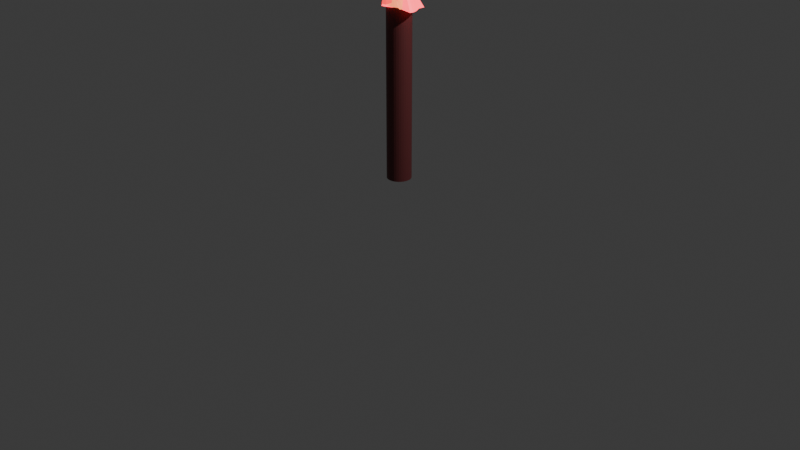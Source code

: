 # Source: torch.blend  (saved by Blender 5.1.30; exported with 4.5.12 LTS)
import bpy
from mathutils import Matrix  # noqa: F401  (used for matrix-valued properties, if any)

bpy.ops.wm.read_factory_settings(use_empty=True)
scene = bpy.context.scene
scene.name = 'Scene'

# ---- collections
col_collection = bpy.data.collections.new('Collection'); scene.collection.children.link(col_collection)

# ---- materials (node trees are filled in below, after node groups)
mat_stick = bpy.data.materials.new('stick')
mat_fire_red = bpy.data.materials.new('fire red')
mat_fire_orange_2 = bpy.data.materials.new('fire orange 2')
mat_fire_orange_3 = bpy.data.materials.new('fire orange 3')
mat_fire_orange = bpy.data.materials.new('fire orange')

# ---- material node trees
mat_stick.use_nodes = True; mat_stick.node_tree.nodes.clear()
_N = mat_stick.node_tree.nodes; _L = mat_stick.node_tree.links
n0 = _N.new('ShaderNodeBsdfPrincipled'); n0.name = 'Principled BSDF'; n0.location = (-200, 100)
n0.inputs[0].default_value = (0.1255, 0.0258, 0.02709, 1.0)
n1 = _N.new('ShaderNodeOutputMaterial'); n1.name = 'Material Output'; n1.location = (200, 100)
_L.new(n0.outputs[0], n1.inputs[0])
n1.is_active_output = True
mat_fire_red.use_nodes = True; mat_fire_red.node_tree.nodes.clear()
_N = mat_fire_red.node_tree.nodes; _L = mat_fire_red.node_tree.links
n0 = _N.new('ShaderNodeBsdfPrincipled'); n0.name = 'Principled BSDF'; n0.location = (-200, 100)
n0.inputs[0].default_value = (0.7991, 0.05286, 0.07421, 1.0)
n0.inputs[27].default_value = (0.7991, 0.05286, 0.07421, 1.0)
n0.inputs[28].default_value = 3.4
n1 = _N.new('ShaderNodeOutputMaterial'); n1.name = 'Material Output'; n1.location = (200, 100)
_L.new(n0.outputs[0], n1.inputs[0])
n1.is_active_output = True
mat_fire_orange_2.use_nodes = True; mat_fire_orange_2.node_tree.nodes.clear()
_N = mat_fire_orange_2.node_tree.nodes; _L = mat_fire_orange_2.node_tree.links
n0 = _N.new('ShaderNodeBsdfPrincipled'); n0.name = 'Principled BSDF'; n0.location = (-200, 100)
n0.inputs[0].default_value = (0.7991, 0.1779, 0.06848, 1.0)
n0.inputs[27].default_value = (0.7991, 0.1779, 0.06848, 1.0)
n0.inputs[28].default_value = 2.2
n1 = _N.new('ShaderNodeOutputMaterial'); n1.name = 'Material Output'; n1.location = (200, 100)
_L.new(n0.outputs[0], n1.inputs[0])
n1.is_active_output = True
mat_fire_orange_3.use_nodes = True; mat_fire_orange_3.node_tree.nodes.clear()
_N = mat_fire_orange_3.node_tree.nodes; _L = mat_fire_orange_3.node_tree.links
n0 = _N.new('ShaderNodeBsdfPrincipled'); n0.name = 'Principled BSDF'; n0.location = (-200, 100)
n0.inputs[0].default_value = (0.7991, 0.3467, 0.01444, 1.0)
n0.inputs[27].default_value = (0.7991, 0.3467, 0.01444, 1.0)
n0.inputs[28].default_value = 2.6
n1 = _N.new('ShaderNodeOutputMaterial'); n1.name = 'Material Output'; n1.location = (200, 100)
_L.new(n0.outputs[0], n1.inputs[0])
n1.is_active_output = True
mat_fire_orange.use_nodes = True; mat_fire_orange.node_tree.nodes.clear()
_N = mat_fire_orange.node_tree.nodes; _L = mat_fire_orange.node_tree.links
n0 = _N.new('ShaderNodeBsdfPrincipled'); n0.name = 'Principled BSDF'; n0.location = (-200, 100)
n0.inputs[0].default_value = (0.7991, 0.03689, 0.03689, 1.0)
n0.inputs[27].default_value = (0.7991, 0.03689, 0.03689, 1.0)
n0.inputs[28].default_value = 2.2
n1 = _N.new('ShaderNodeOutputMaterial'); n1.name = 'Material Output'; n1.location = (200, 100)
_L.new(n0.outputs[0], n1.inputs[0])
n1.is_active_output = True

# ---- world
world_world = bpy.data.worlds.new('World'); scene.world = world_world
world_world.use_nodes = True; world_world.node_tree.nodes.clear()
_N = world_world.node_tree.nodes; _L = world_world.node_tree.links
n0 = _N.new('ShaderNodeOutputWorld'); n0.name = 'World Output'; n0.location = (200, 100)
n1 = _N.new('ShaderNodeBackground'); n1.name = 'Background'; n1.location = (-200, 100)
n1.inputs[0].default_value = (0.05088, 0.05088, 0.05088, 1.0)
_L.new(n1.outputs[0], n0.inputs[0])
n0.is_active_output = True
world_world.color = (0.05088, 0.05088, 0.05088)
world_world.sun_shadow_jitter_overblur = 0.0

# ---- cameras
cam_camera = bpy.data.cameras.new('Camera')
cam_camera.clip_end = 100.0
cam_camera.ortho_scale = 7.314

# ---- lights
light_light = bpy.data.lights.new('Light', 'POINT')
light_light.energy = 1000.0
light_light.shadow_soft_size = 0.1

# ---- meshes
me_cylinder = bpy.data.meshes.new('Cylinder')
me_cylinder.from_pydata([(0.0, 1.0, -1.0), (0.0, 1.0, 1.0), (0.1951, 0.9808, -1.0), (0.1951, 0.9808, 1.0), (0.3827, 0.9239, -1.0), (0.3827, 0.9239, 1.0), (0.5556, 0.8315, -1.0), (0.5556, 0.8315, 1.0), (0.7071, 0.7071, -1.0), (0.7071, 0.7071, 1.0), (0.8315, 0.5556, -1.0), (0.8315, 0.5556, 1.0), (0.9239, 0.3827, -1.0), (0.9239, 0.3827, 1.0), (0.9808, 0.1951, -1.0), (0.9808, 0.1951, 1.0), (1.0, 0.0, -1.0), (1.0, 0.0, 1.0), (0.9808, -0.1951, -1.0), (0.9808, -0.1951, 1.0), (0.9239, -0.3827, -1.0), (0.9239, -0.3827, 1.0), (0.8315, -0.5556, -1.0), (0.8315, -0.5556, 1.0), (0.7071, -0.7071, -1.0), (0.7071, -0.7071, 1.0), (0.5556, -0.8315, -1.0), (0.5556, -0.8315, 1.0), (0.3827, -0.9239, -1.0), (0.3827, -0.9239, 1.0), (0.1951, -0.9808, -1.0), (0.1951, -0.9808, 1.0), (0.0, -1.0, -1.0), (0.0, -1.0, 1.0), (-0.1951, -0.9808, -1.0), (-0.1951, -0.9808, 1.0), (-0.3827, -0.9239, -1.0), (-0.3827, -0.9239, 1.0), (-0.5556, -0.8315, -1.0), (-0.5556, -0.8315, 1.0), (-0.7071, -0.7071, -1.0), (-0.7071, -0.7071, 1.0), (-0.8315, -0.5556, -1.0), (-0.8315, -0.5556, 1.0), (-0.9239, -0.3827, -1.0), (-0.9239, -0.3827, 1.0), (-0.9808, -0.1951, -1.0), (-0.9808, -0.1951, 1.0), (-1.0, 0.0, -1.0), (-1.0, 0.0, 1.0), (-0.9808, 0.1951, -1.0), (-0.9808, 0.1951, 1.0), (-0.9239, 0.3827, -1.0), (-0.9239, 0.3827, 1.0), (-0.8315, 0.5556, -1.0), (-0.8315, 0.5556, 1.0), (-0.7071, 0.7071, -1.0), (-0.7071, 0.7071, 1.0), (-0.5556, 0.8315, -1.0), (-0.5556, 0.8315, 1.0), (-0.3827, 0.9239, -1.0), (-0.3827, 0.9239, 1.0), (-0.1951, 0.9808, -1.0), (-0.1951, 0.9808, 1.0)], [], [(0, 1, 3, 2), (2, 3, 5, 4), (4, 5, 7, 6), (6, 7, 9, 8), (8, 9, 11, 10), (10, 11, 13, 12), (12, 13, 15, 14), (14, 15, 17, 16), (16, 17, 19, 18), (18, 19, 21, 20), (20, 21, 23, 22), (22, 23, 25, 24), (24, 25, 27, 26), (26, 27, 29, 28), (28, 29, 31, 30), (30, 31, 33, 32), (32, 33, 35, 34), (34, 35, 37, 36), (36, 37, 39, 38), (38, 39, 41, 40), (40, 41, 43, 42), (42, 43, 45, 44), (44, 45, 47, 46), (46, 47, 49, 48), (48, 49, 51, 50), (50, 51, 53, 52), (52, 53, 55, 54), (54, 55, 57, 56), (56, 57, 59, 58), (58, 59, 61, 60), (3, 1, 63, 61, 59, 57, 55, 53, 51, 49, 47, 45, 43, 41, 39, 37, 35, 33, 31, 29, 27, 25, 23, 21, 19, 17, 15, 13, 11, 9, 7, 5), (60, 61, 63, 62), (62, 63, 1, 0), (0, 2, 4, 6, 8, 10, 12, 14, 16, 18, 20, 22, 24, 26, 28, 30, 32, 34, 36, 38, 40, 42, 44, 46, 48, 50, 52, 54, 56, 58, 60, 62)])
_uv = me_cylinder.uv_layers.new(name='UVMap')
_uv.uv.foreach_set('vector', [1.0, 0.5, 1.0, 1.0, 0.9688, 1.0, 0.9688, 0.5, 0.9688, 0.5, 0.9688, 1.0, 0.9375, 1.0, 0.9375, 0.5, 0.9375, 0.5, 0.9375, 1.0, 0.9062, 1.0, 0.9062, 0.5, 0.9062, 0.5, 0.9062, 1.0, 0.875, 1.0, 0.875, 0.5, 0.875, 0.5, 0.875, 1.0, 0.8438, 1.0, 0.8438, 0.5, 0.8438, 0.5, 0.8438, 1.0, 0.8125, 1.0, 0.8125, 0.5, 0.8125, 0.5, 0.8125, 1.0, 0.7812, 1.0, 0.7812, 0.5, 0.7812, 0.5, 0.7812, 1.0, 0.75, 1.0, 0.75, 0.5, 0.75, 0.5, 0.75, 1.0, 0.7188, 1.0, 0.7188, 0.5, 0.7188, 0.5, 0.7188, 1.0, 0.6875, 1.0, 0.6875, 0.5, 0.6875, 0.5, 0.6875, 1.0, 0.6562, 1.0, 0.6562, 0.5, 0.6562, 0.5, 0.6562, 1.0, 0.625, 1.0, 0.625, 0.5, 0.625, 0.5, 0.625, 1.0, 0.5938, 1.0, 0.5938, 0.5, 0.5938, 0.5, 0.5938, 1.0, 0.5625, 1.0, 0.5625, 0.5, 0.5625, 0.5, 0.5625, 1.0, 0.5312, 1.0, 0.5312, 0.5, 0.5312, 0.5, 0.5312, 1.0, 0.5, 1.0, 0.5, 0.5, 0.5, 0.5, 0.5, 1.0, 0.4688, 1.0, 0.4688, 0.5, 0.4688, 0.5, 0.4688, 1.0, 0.4375, 1.0, 0.4375, 0.5, 0.4375, 0.5, 0.4375, 1.0, 0.4062, 1.0, 0.4062, 0.5, 0.4062, 0.5, 0.4062, 1.0, 0.375, 1.0, 0.375, 0.5, 0.375, 0.5, 0.375, 1.0, 0.3438, 1.0, 0.3438, 0.5, 0.3438, 0.5, 0.3438, 1.0, 0.3125, 1.0, 0.3125, 0.5, 0.3125, 0.5, 0.3125, 1.0, 0.2812, 1.0, 0.2812, 0.5, 0.2812, 0.5, 0.2812, 1.0, 0.25, 1.0, 0.25, 0.5, 0.25, 0.5, 0.25, 1.0, 0.2188, 1.0, 0.2188, 0.5, 0.2188, 0.5, 0.2188, 1.0, 0.1875, 1.0, 0.1875, 0.5, 0.1875, 0.5, 0.1875, 1.0, 0.1562, 1.0, 0.1562, 0.5, 0.1562, 0.5, 0.1562, 1.0, 0.125, 1.0, 0.125, 0.5, 0.125, 0.5, 0.125, 1.0, 0.09375, 1.0, 0.09375, 0.5, 0.09375, 0.5, 0.09375, 1.0, 0.0625, 1.0, 0.0625, 0.5, 0.2968, 0.4854, 0.25, 0.49, 0.2032, 0.4854, 0.1582, 0.4717, 0.1167, 0.4496, 0.08029, 0.4197, 0.05045, 0.3833, 0.02827, 0.3418, 0.01461, 0.2968, 0.01, 0.25, 0.01461, 0.2032, 0.02827, 0.1582, 0.05045, 0.1167, 0.08029, 0.08029, 0.1167, 0.05045, 0.1582, 0.02827, 0.2032, 0.01461, 0.25, 0.01, 0.2968, 0.01461, 0.3418, 0.02827, 0.3833, 0.05045, 0.4197, 0.08029, 0.4496, 0.1167, 0.4717, 0.1582, 0.4854, 0.2032, 0.49, 0.25, 0.4854, 0.2968, 0.4717, 0.3418, 0.4496, 0.3833, 0.4197, 0.4197, 0.3833, 0.4496, 0.3418, 0.4717, 0.0625, 0.5, 0.0625, 1.0, 0.03125, 1.0, 0.03125, 0.5, 0.03125, 0.5, 0.03125, 1.0, 0.0, 1.0, 0.0, 0.5, 0.75, 0.49, 0.7968, 0.4854, 0.8418, 0.4717, 0.8833, 0.4496, 0.9197, 0.4197, 0.9496, 0.3833, 0.9717, 0.3418, 0.9854, 0.2968, 0.99, 0.25, 0.9854, 0.2032, 0.9717, 0.1582, 0.9496, 0.1167, 0.9197, 0.08029, 0.8833, 0.05045, 0.8418, 0.02827, 0.7968, 0.01461, 0.75, 0.01, 0.7032, 0.01461, 0.6582, 0.02827, 0.6167, 0.05045, 0.5803, 0.08029, 0.5504, 0.1167, 0.5283, 0.1582, 0.5146, 0.2032, 0.51, 0.25, 0.5146, 0.2968, 0.5283, 0.3418, 0.5504, 0.3833, 0.5803, 0.4197, 0.6167, 0.4496, 0.6582, 0.4717, 0.7032, 0.4854])
me_cylinder.materials.append(mat_stick)
me_cylinder.update()
me_cone_004 = bpy.data.meshes.new('Cone.004')
me_cone_004.from_pydata([(0.0, 1.0, -1.0), (0.1951, 0.9808, -1.0), (0.3827, 0.9239, -1.0), (0.5556, 0.8315, -1.0), (0.8712, 0.9262, -1.128), (1.069, 0.3413, -1.046), (1.177, 0.1561, -1.057), (1.26, -0.05412, -1.076), (1.291, -0.2607, -1.085), (1.261, -0.4474, -1.078), (0.8318, -0.5425, -1.006), (0.4823, -0.4831, -0.9441), (0.3578, -0.6344, -0.9439), (0.2062, -0.7588, -0.9439), (0.03333, -0.8512, -0.9439), (-0.1543, -0.9081, -0.9439), (-0.3494, -0.9273, -0.9439), (-0.3896, -0.6609, -0.8242), (-0.2278, -0.6766, -0.8803), (-0.4007, -0.5842, -0.8803), (-0.1919, -0.6418, -0.6213), (-0.3163, -0.4902, -0.6213), (-0.4087, -0.3173, -0.6213), (-0.8872, 0.2376, -1.013), (-0.6397, -0.1819, -0.741), (-0.6205, 0.01318, -0.741), (-0.5636, 0.2008, -0.741), (-0.2864, 0.2062, -0.6396), (-0.1621, 0.3578, -0.6396), (-0.01052, 0.4821, -0.6396), (-0.1979, 0.7565, -0.8987), (-0.01034, 0.8134, -0.8987), (0.0, 0.0, 1.0), (0.07921, 0.8207, -0.8178), (0.2382, 0.7988, -0.8178), (0.3911, 0.7339, -0.8178), (0.532, 0.6284, -0.8178), (0.6555, 0.4865, -0.8178), (0.7888, 0.7963, -0.9698), (0.8641, 0.5991, -0.9698), (0.9105, 0.385, -0.9699), (0.942, 0.1495, -0.981), (0.9668, -0.1092, -1.011), (0.9232, -0.3269, -1.014), (0.8142, -0.4948, -0.9898), (0.6908, -0.6475, -0.9727), (0.639, -0.678, -0.8761), (0.4963, -0.7818, -0.8746), (0.3434, -0.8467, -0.8746), (0.1844, -0.8686, -0.8746), (0.02541, -0.8467, -0.8746), (-0.1275, -0.7818, -0.8746), (-0.2684, -0.6763, -0.8746), (-0.4652, -0.6444, -0.9698), (-0.5665, -0.4715, -0.9698), (-0.6419, -0.2742, -0.9698), (-0.7495, 0.1253, -1.102), (-0.7652, 0.3479, -1.102), (-0.7495, 0.5705, -1.102), (-0.7351, 0.3018, -0.9503), (-0.6597, 0.499, -0.9503), (-0.5584, 0.6719, -0.9503), (-0.3736, 0.6284, -0.8178), (-0.2327, 0.7339, -0.8178), (-0.0798, 0.7988, -0.8178), (-0.1175, -0.7084, 1.028), (-0.1671, 0.7502, -0.9837), (0.05545, 0.742, -0.9837), (0.2695, 0.7179, -0.9837), (0.4668, 0.6787, -0.9837), (0.6419, 0.326, -0.7421), (0.7861, 0.2596, -0.7439), (0.9068, 0.1725, -0.7555), (0.9967, 0.07057, -0.7742), (1.044, -0.03532, -0.7936), (1.041, -0.1354, -0.8081), (0.9805, -0.2197, -0.812), (0.8566, -0.2772, -0.7989), (0.6757, -0.3058, -0.7692), (0.4733, -0.33, -0.7453), (0.2718, -0.3654, -0.7422), (0.05765, -0.3894, -0.7421), (-0.165, -0.3976, -0.7421), (-0.3875, -0.3894, -0.7421), (-0.306, -0.4449, -0.6911), (-0.5033, -0.4057, -0.6911), (-0.6762, -0.353, -0.6911), (-0.8181, -0.2888, -0.6911), (-0.9235, -0.2155, -0.6911), (-0.9885, -0.136, -0.6911), (-1.01, -0.05332, -0.6911), (-0.9885, 0.02937, -0.6911), (-0.9848, 0.2943, -0.8237), (-0.8794, 0.3676, -0.8237), (-0.7375, 0.4318, -0.8237), (-0.8601, 0.5641, -0.8746), (-0.6629, 0.6033, -0.8746), (-0.3897, 0.742, -0.9837), (-0.09255, -0.2455, 1.212), (0.09592, 0.5841, -0.5894), (0.2478, 0.5691, -0.5894), (0.3939, 0.5248, -0.5894), (0.5463, 0.6423, -0.6512), (0.6643, 0.5454, -0.6512), (0.7611, 0.4274, -0.6512), (0.8351, 0.2908, -0.6528), (0.9041, 0.1217, -0.672), (0.9622, -0.07032, -0.7054), (0.8047, -0.1889, -0.538), (0.7627, -0.3342, -0.5374), (0.6768, -0.4511, -0.5224), (0.562, -0.5496, -0.5057), (0.5548, -0.6576, -0.6552), (0.417, -0.7277, -0.6537), (0.09749, -1.031, -0.7829), (-0.05442, -1.046, -0.7829), (-0.2063, -1.031, -0.7829), (-0.1844, -0.7246, -0.6512), (-0.319, -0.6526, -0.6512), (-0.437, -0.5558, -0.6512), (-0.5338, -0.4378, -0.6512), (-0.6058, -0.3032, -0.6512), (-0.6501, -0.1571, -0.6512), (-0.6651, -0.005175, -0.6512), (-0.6501, 0.1467, -0.6512), (-0.6058, 0.2928, -0.6512), (-0.5951, 0.6129, -0.7837), (-0.4547, 0.356, -0.5894), (-0.3367, 0.4528, -0.5894), (-0.2021, 0.5248, -0.5894), (-0.056, 0.5691, -0.5894), (0.06592, -0.7232, 1.653)], [], [(0, 32, 1), (1, 32, 2), (2, 32, 3), (3, 32, 4), (4, 32, 5), (5, 32, 6), (6, 32, 7), (7, 32, 8), (8, 32, 9), (9, 32, 10), (10, 32, 11), (11, 32, 12), (12, 32, 13), (13, 32, 14), (14, 32, 15), (15, 32, 16), (16, 32, 17), (17, 32, 18), (18, 32, 19), (19, 32, 20), (20, 32, 21), (21, 32, 22), (22, 32, 23), (23, 32, 24), (24, 32, 25), (25, 32, 26), (26, 32, 27), (27, 32, 28), (28, 32, 29), (29, 32, 30), (0, 1, 2, 3, 4, 5, 6, 7, 8, 9, 10, 11, 12, 13, 14, 15, 16, 17, 18, 19, 20, 21, 22, 23, 24, 25, 26, 27, 28, 29, 30, 31), (30, 32, 31), (31, 32, 0), (33, 65, 34), (34, 65, 35), (35, 65, 36), (36, 65, 37), (37, 65, 38), (38, 65, 39), (39, 65, 40), (40, 65, 41), (41, 65, 42), (42, 65, 43), (43, 65, 44), (44, 65, 45), (45, 65, 46), (46, 65, 47), (47, 65, 48), (48, 65, 49), (49, 65, 50), (50, 65, 51), (51, 65, 52), (52, 65, 53), (53, 65, 54), (54, 65, 55), (55, 65, 56), (56, 65, 57), (57, 65, 58), (58, 65, 59), (59, 65, 60), (60, 65, 61), (61, 65, 62), (62, 65, 63), (33, 34, 35, 36, 37, 38, 39, 40, 41, 42, 43, 44, 45, 46, 47, 48, 49, 50, 51, 52, 53, 54, 55, 56, 57, 58, 59, 60, 61, 62, 63, 64), (63, 65, 64), (64, 65, 33), (66, 98, 67), (67, 98, 68), (68, 98, 69), (69, 98, 70), (70, 98, 71), (71, 98, 72), (72, 98, 73), (73, 98, 74), (74, 98, 75), (75, 98, 76), (76, 98, 77), (77, 98, 78), (78, 98, 79), (79, 98, 80), (80, 98, 81), (81, 98, 82), (82, 98, 83), (83, 98, 84), (84, 98, 85), (85, 98, 86), (86, 98, 87), (87, 98, 88), (88, 98, 89), (89, 98, 90), (90, 98, 91), (91, 98, 92), (92, 98, 93), (93, 98, 94), (94, 98, 95), (95, 98, 96), (66, 67, 68, 69, 70, 71, 72, 73, 74, 75, 76, 77, 78, 79, 80, 81, 82, 83, 84, 85, 86, 87, 88, 89, 90, 91, 92, 93, 94, 95, 96, 97), (96, 98, 97), (97, 98, 66), (99, 131, 100), (100, 131, 101), (101, 131, 102), (102, 131, 103), (103, 131, 104), (104, 131, 105), (105, 131, 106), (106, 131, 107), (107, 131, 108), (108, 131, 109), (109, 131, 110), (110, 131, 111), (111, 131, 112), (112, 131, 113), (113, 131, 114), (114, 131, 115), (115, 131, 116), (116, 131, 117), (117, 131, 118), (118, 131, 119), (119, 131, 120), (120, 131, 121), (121, 131, 122), (122, 131, 123), (123, 131, 124), (124, 131, 125), (125, 131, 126), (126, 131, 127), (127, 131, 128), (128, 131, 129), (99, 100, 101, 102, 103, 104, 105, 106, 107, 108, 109, 110, 111, 112, 113, 114, 115, 116, 117, 118, 119, 120, 121, 122, 123, 124, 125, 126, 127, 128, 129, 130), (129, 131, 130), (130, 131, 99)])
me_cone_004.polygons.foreach_set('material_index', [0, 0, 0, 0, 0, 0, 0, 0, 0, 0, 0, 0, 0, 0, 0, 0, 0, 0, 0, 0, 0, 0, 0, 0, 0, 0, 0, 0, 0, 0, 0, 0, 0, 1, 1, 1, 1, 1, 1, 1, 1, 1, 1, 1, 1, 1, 1, 1, 1, 1, 1, 1, 1, 1, 1, 1, 1, 1, 1, 1, 1, 1, 1, 1, 1, 1, 2, 2, 2, 2, 2, 2, 2, 2, 2, 2, 2, 2, 2, 2, 2, 2, 2, 2, 2, 2, 2, 2, 2, 2, 2, 2, 2, 2, 2, 2, 2, 2, 2, 3, 3, 3, 3, 3, 3, 3, 3, 3, 3, 3, 3, 3, 3, 3, 3, 3, 3, 3, 3, 3, 3, 3, 3, 3, 3, 3, 3, 3, 3, 3, 3, 3])
_uv = me_cone_004.uv_layers.new(name='UVMap')
_uv.uv.foreach_set('vector', [0.25, 0.49, 0.25, 0.25, 0.2968, 0.4854, 0.2968, 0.4854, 0.25, 0.25, 0.3418, 0.4717, 0.3418, 0.4717, 0.25, 0.25, 0.3833, 0.4496, 0.3833, 0.4496, 0.25, 0.25, 0.4197, 0.4197, 0.4197, 0.4197, 0.25, 0.25, 0.4496, 0.3833, 0.4496, 0.3833, 0.25, 0.25, 0.4717, 0.3418, 0.4717, 0.3418, 0.25, 0.25, 0.4854, 0.2968, 0.4854, 0.2968, 0.25, 0.25, 0.49, 0.25, 0.49, 0.25, 0.25, 0.25, 0.4854, 0.2032, 0.4854, 0.2032, 0.25, 0.25, 0.4717, 0.1582, 0.4717, 0.1582, 0.25, 0.25, 0.4496, 0.1167, 0.4496, 0.1167, 0.25, 0.25, 0.4197, 0.08029, 0.4197, 0.08029, 0.25, 0.25, 0.3833, 0.05045, 0.3833, 0.05045, 0.25, 0.25, 0.3418, 0.02827, 0.3418, 0.02827, 0.25, 0.25, 0.2968, 0.01461, 0.2968, 0.01461, 0.25, 0.25, 0.25, 0.01, 0.25, 0.01, 0.25, 0.25, 0.2032, 0.01461, 0.2032, 0.01461, 0.25, 0.25, 0.1582, 0.02827, 0.1582, 0.02827, 0.25, 0.25, 0.1167, 0.05045, 0.1167, 0.05045, 0.25, 0.25, 0.08029, 0.08029, 0.08029, 0.08029, 0.25, 0.25, 0.05045, 0.1167, 0.05045, 0.1167, 0.25, 0.25, 0.02827, 0.1582, 0.02827, 0.1582, 0.25, 0.25, 0.01461, 0.2032, 0.01461, 0.2032, 0.25, 0.25, 0.01, 0.25, 0.01, 0.25, 0.25, 0.25, 0.01461, 0.2968, 0.01461, 0.2968, 0.25, 0.25, 0.02827, 0.3418, 0.02827, 0.3418, 0.25, 0.25, 0.05045, 0.3833, 0.05045, 0.3833, 0.25, 0.25, 0.08029, 0.4197, 0.08029, 0.4197, 0.25, 0.25, 0.1167, 0.4496, 0.1167, 0.4496, 0.25, 0.25, 0.1582, 0.4717, 0.75, 0.49, 0.7968, 0.4854, 0.8418, 0.4717, 0.8833, 0.4496, 0.9197, 0.4197, 0.9496, 0.3833, 0.9717, 0.3418, 0.9854, 0.2968, 0.99, 0.25, 0.9854, 0.2032, 0.9717, 0.1582, 0.9496, 0.1167, 0.9197, 0.08029, 0.8833, 0.05045, 0.8418, 0.02827, 0.7968, 0.01461, 0.75, 0.01, 0.7032, 0.01461, 0.6582, 0.02827, 0.6167, 0.05045, 0.5803, 0.08029, 0.5504, 0.1167, 0.5283, 0.1582, 0.5146, 0.2032, 0.51, 0.25, 0.5146, 0.2968, 0.5283, 0.3418, 0.5504, 0.3833, 0.5803, 0.4197, 0.6167, 0.4496, 0.6582, 0.4717, 0.7032, 0.4854, 0.1582, 0.4717, 0.25, 0.25, 0.2032, 0.4854, 0.2032, 0.4854, 0.25, 0.25, 0.25, 0.49, 0.25, 0.49, 0.25, 0.25, 0.2968, 0.4854, 0.2968, 0.4854, 0.25, 0.25, 0.3418, 0.4717, 0.3418, 0.4717, 0.25, 0.25, 0.3833, 0.4496, 0.3833, 0.4496, 0.25, 0.25, 0.4197, 0.4197, 0.4197, 0.4197, 0.25, 0.25, 0.4496, 0.3833, 0.4496, 0.3833, 0.25, 0.25, 0.4717, 0.3418, 0.4717, 0.3418, 0.25, 0.25, 0.4854, 0.2968, 0.4854, 0.2968, 0.25, 0.25, 0.49, 0.25, 0.49, 0.25, 0.25, 0.25, 0.4854, 0.2032, 0.4854, 0.2032, 0.25, 0.25, 0.4717, 0.1582, 0.4717, 0.1582, 0.25, 0.25, 0.4496, 0.1167, 0.4496, 0.1167, 0.25, 0.25, 0.4197, 0.08029, 0.4197, 0.08029, 0.25, 0.25, 0.3833, 0.05045, 0.3833, 0.05045, 0.25, 0.25, 0.3418, 0.02827, 0.3418, 0.02827, 0.25, 0.25, 0.2968, 0.01461, 0.2968, 0.01461, 0.25, 0.25, 0.25, 0.01, 0.25, 0.01, 0.25, 0.25, 0.2032, 0.01461, 0.2032, 0.01461, 0.25, 0.25, 0.1582, 0.02827, 0.1582, 0.02827, 0.25, 0.25, 0.1167, 0.05045, 0.1167, 0.05045, 0.25, 0.25, 0.08029, 0.08029, 0.08029, 0.08029, 0.25, 0.25, 0.05045, 0.1167, 0.05045, 0.1167, 0.25, 0.25, 0.02827, 0.1582, 0.02827, 0.1582, 0.25, 0.25, 0.01461, 0.2032, 0.01461, 0.2032, 0.25, 0.25, 0.01, 0.25, 0.01, 0.25, 0.25, 0.25, 0.01461, 0.2968, 0.01461, 0.2968, 0.25, 0.25, 0.02827, 0.3418, 0.02827, 0.3418, 0.25, 0.25, 0.05045, 0.3833, 0.05045, 0.3833, 0.25, 0.25, 0.08029, 0.4197, 0.08029, 0.4197, 0.25, 0.25, 0.1167, 0.4496, 0.1167, 0.4496, 0.25, 0.25, 0.1582, 0.4717, 0.75, 0.49, 0.7968, 0.4854, 0.8418, 0.4717, 0.8833, 0.4496, 0.9197, 0.4197, 0.9496, 0.3833, 0.9717, 0.3418, 0.9854, 0.2968, 0.99, 0.25, 0.9854, 0.2032, 0.9717, 0.1582, 0.9496, 0.1167, 0.9197, 0.08029, 0.8833, 0.05045, 0.8418, 0.02827, 0.7968, 0.01461, 0.75, 0.01, 0.7032, 0.01461, 0.6582, 0.02827, 0.6167, 0.05045, 0.5803, 0.08029, 0.5504, 0.1167, 0.5283, 0.1582, 0.5146, 0.2032, 0.51, 0.25, 0.5146, 0.2968, 0.5283, 0.3418, 0.5504, 0.3833, 0.5803, 0.4197, 0.6167, 0.4496, 0.6582, 0.4717, 0.7032, 0.4854, 0.1582, 0.4717, 0.25, 0.25, 0.2032, 0.4854, 0.2032, 0.4854, 0.25, 0.25, 0.25, 0.49, 0.25, 0.49, 0.25, 0.25, 0.2968, 0.4854, 0.2968, 0.4854, 0.25, 0.25, 0.3418, 0.4717, 0.3418, 0.4717, 0.25, 0.25, 0.3833, 0.4496, 0.3833, 0.4496, 0.25, 0.25, 0.4197, 0.4197, 0.4197, 0.4197, 0.25, 0.25, 0.4496, 0.3833, 0.4496, 0.3833, 0.25, 0.25, 0.4717, 0.3418, 0.4717, 0.3418, 0.25, 0.25, 0.4854, 0.2968, 0.4854, 0.2968, 0.25, 0.25, 0.49, 0.25, 0.49, 0.25, 0.25, 0.25, 0.4854, 0.2032, 0.4854, 0.2032, 0.25, 0.25, 0.4717, 0.1582, 0.4717, 0.1582, 0.25, 0.25, 0.4496, 0.1167, 0.4496, 0.1167, 0.25, 0.25, 0.4197, 0.08029, 0.4197, 0.08029, 0.25, 0.25, 0.3833, 0.05045, 0.3833, 0.05045, 0.25, 0.25, 0.3418, 0.02827, 0.3418, 0.02827, 0.25, 0.25, 0.2968, 0.01461, 0.2968, 0.01461, 0.25, 0.25, 0.25, 0.01, 0.25, 0.01, 0.25, 0.25, 0.2032, 0.01461, 0.2032, 0.01461, 0.25, 0.25, 0.1582, 0.02827, 0.1582, 0.02827, 0.25, 0.25, 0.1167, 0.05045, 0.1167, 0.05045, 0.25, 0.25, 0.08029, 0.08029, 0.08029, 0.08029, 0.25, 0.25, 0.05045, 0.1167, 0.05045, 0.1167, 0.25, 0.25, 0.02827, 0.1582, 0.02827, 0.1582, 0.25, 0.25, 0.01461, 0.2032, 0.01461, 0.2032, 0.25, 0.25, 0.01, 0.25, 0.01, 0.25, 0.25, 0.25, 0.01461, 0.2968, 0.01461, 0.2968, 0.25, 0.25, 0.02827, 0.3418, 0.02827, 0.3418, 0.25, 0.25, 0.05045, 0.3833, 0.05045, 0.3833, 0.25, 0.25, 0.08029, 0.4197, 0.08029, 0.4197, 0.25, 0.25, 0.1167, 0.4496, 0.1167, 0.4496, 0.25, 0.25, 0.1582, 0.4717, 0.75, 0.49, 0.7968, 0.4854, 0.8418, 0.4717, 0.8833, 0.4496, 0.9197, 0.4197, 0.9496, 0.3833, 0.9717, 0.3418, 0.9854, 0.2968, 0.99, 0.25, 0.9854, 0.2032, 0.9717, 0.1582, 0.9496, 0.1167, 0.9197, 0.08029, 0.8833, 0.05045, 0.8418, 0.02827, 0.7968, 0.01461, 0.75, 0.01, 0.7032, 0.01461, 0.6582, 0.02827, 0.6167, 0.05045, 0.5803, 0.08029, 0.5504, 0.1167, 0.5283, 0.1582, 0.5146, 0.2032, 0.51, 0.25, 0.5146, 0.2968, 0.5283, 0.3418, 0.5504, 0.3833, 0.5803, 0.4197, 0.6167, 0.4496, 0.6582, 0.4717, 0.7032, 0.4854, 0.1582, 0.4717, 0.25, 0.25, 0.2032, 0.4854, 0.2032, 0.4854, 0.25, 0.25, 0.25, 0.49, 0.25, 0.49, 0.25, 0.25, 0.2968, 0.4854, 0.2968, 0.4854, 0.25, 0.25, 0.3418, 0.4717, 0.3418, 0.4717, 0.25, 0.25, 0.3833, 0.4496, 0.3833, 0.4496, 0.25, 0.25, 0.4197, 0.4197, 0.4197, 0.4197, 0.25, 0.25, 0.4496, 0.3833, 0.4496, 0.3833, 0.25, 0.25, 0.4717, 0.3418, 0.4717, 0.3418, 0.25, 0.25, 0.4854, 0.2968, 0.4854, 0.2968, 0.25, 0.25, 0.49, 0.25, 0.49, 0.25, 0.25, 0.25, 0.4854, 0.2032, 0.4854, 0.2032, 0.25, 0.25, 0.4717, 0.1582, 0.4717, 0.1582, 0.25, 0.25, 0.4496, 0.1167, 0.4496, 0.1167, 0.25, 0.25, 0.4197, 0.08029, 0.4197, 0.08029, 0.25, 0.25, 0.3833, 0.05045, 0.3833, 0.05045, 0.25, 0.25, 0.3418, 0.02827, 0.3418, 0.02827, 0.25, 0.25, 0.2968, 0.01461, 0.2968, 0.01461, 0.25, 0.25, 0.25, 0.01, 0.25, 0.01, 0.25, 0.25, 0.2032, 0.01461, 0.2032, 0.01461, 0.25, 0.25, 0.1582, 0.02827, 0.1582, 0.02827, 0.25, 0.25, 0.1167, 0.05045, 0.1167, 0.05045, 0.25, 0.25, 0.08029, 0.08029, 0.08029, 0.08029, 0.25, 0.25, 0.05045, 0.1167, 0.05045, 0.1167, 0.25, 0.25, 0.02827, 0.1582, 0.02827, 0.1582, 0.25, 0.25, 0.01461, 0.2032, 0.01461, 0.2032, 0.25, 0.25, 0.01, 0.25, 0.01, 0.25, 0.25, 0.25, 0.01461, 0.2968, 0.01461, 0.2968, 0.25, 0.25, 0.02827, 0.3418, 0.02827, 0.3418, 0.25, 0.25, 0.05045, 0.3833, 0.05045, 0.3833, 0.25, 0.25, 0.08029, 0.4197, 0.08029, 0.4197, 0.25, 0.25, 0.1167, 0.4496, 0.1167, 0.4496, 0.25, 0.25, 0.1582, 0.4717, 0.75, 0.49, 0.7968, 0.4854, 0.8418, 0.4717, 0.8833, 0.4496, 0.9197, 0.4197, 0.9496, 0.3833, 0.9717, 0.3418, 0.9854, 0.2968, 0.99, 0.25, 0.9854, 0.2032, 0.9717, 0.1582, 0.9496, 0.1167, 0.9197, 0.08029, 0.8833, 0.05045, 0.8418, 0.02827, 0.7968, 0.01461, 0.75, 0.01, 0.7032, 0.01461, 0.6582, 0.02827, 0.6167, 0.05045, 0.5803, 0.08029, 0.5504, 0.1167, 0.5283, 0.1582, 0.5146, 0.2032, 0.51, 0.25, 0.5146, 0.2968, 0.5283, 0.3418, 0.5504, 0.3833, 0.5803, 0.4197, 0.6167, 0.4496, 0.6582, 0.4717, 0.7032, 0.4854, 0.1582, 0.4717, 0.25, 0.25, 0.2032, 0.4854, 0.2032, 0.4854, 0.25, 0.25, 0.25, 0.49])
me_cone_004.materials.append(mat_fire_red)
me_cone_004.materials.append(mat_fire_orange_2)
me_cone_004.materials.append(mat_fire_orange_3)
me_cone_004.materials.append(mat_fire_orange)
me_cone_004.update()

# ---- objects
ob_light = bpy.data.objects.new('Light', light_light)
ob_camera = bpy.data.objects.new('Camera', cam_camera)
ob_stick = bpy.data.objects.new('stick', me_cylinder)
ob_flame = bpy.data.objects.new('flame', me_cone_004)

# ---- transforms, parenting, visibility, modifiers, constraints
ob_light.location = (4.076, 1.005, 5.904)
ob_light.rotation_euler = (0.6503, 0.05522, 1.866)
ob_light.lock_rotations_4d = False
ob_light.empty_display_type = 'ARROWS'
ob_light.color = (0.0, 0.0, 0.0, 0.0)
ob_light.lineart.crease_threshold = 0.0
ob_camera.location = (7.359, -6.926, 4.958)
ob_camera.rotation_euler = (1.109, 0.0, 0.8149)
ob_camera.lock_rotations_4d = False
ob_camera.empty_display_type = 'ARROWS'
ob_camera.color = (0.0, 0.0, 0.0, 0.0)
ob_camera.display_type = 'WIRE'
ob_camera.lineart.crease_threshold = 0.0
ob_stick.location = (0.0, 0.0, 1.338)
ob_stick.scale = (0.1239, 0.1239, 0.8744)
ob_flame.location = (0.0005639, 0.00213, 2.384)
ob_flame.scale = (0.1815, 0.1815, 0.1815)

# ---- collection membership
col_collection.objects.link(ob_light)
col_collection.objects.link(ob_camera)
col_collection.objects.link(ob_stick)
col_collection.objects.link(ob_flame)

# ---- scene / render settings (as saved in the file)
scene.camera = ob_camera
scene.frame_start = 1; scene.frame_end = 250; scene.frame_set(1)
scene.render.engine = 'BLENDER_EEVEE_NEXT'
scene.render.bake_bias = 0.0
scene.render.bake_samples = 0
scene.cycles.sampling_pattern = 'TABULATED_SOBOL'
scene.eevee.use_volume_custom_range = False
bpy.context.view_layer.update()
